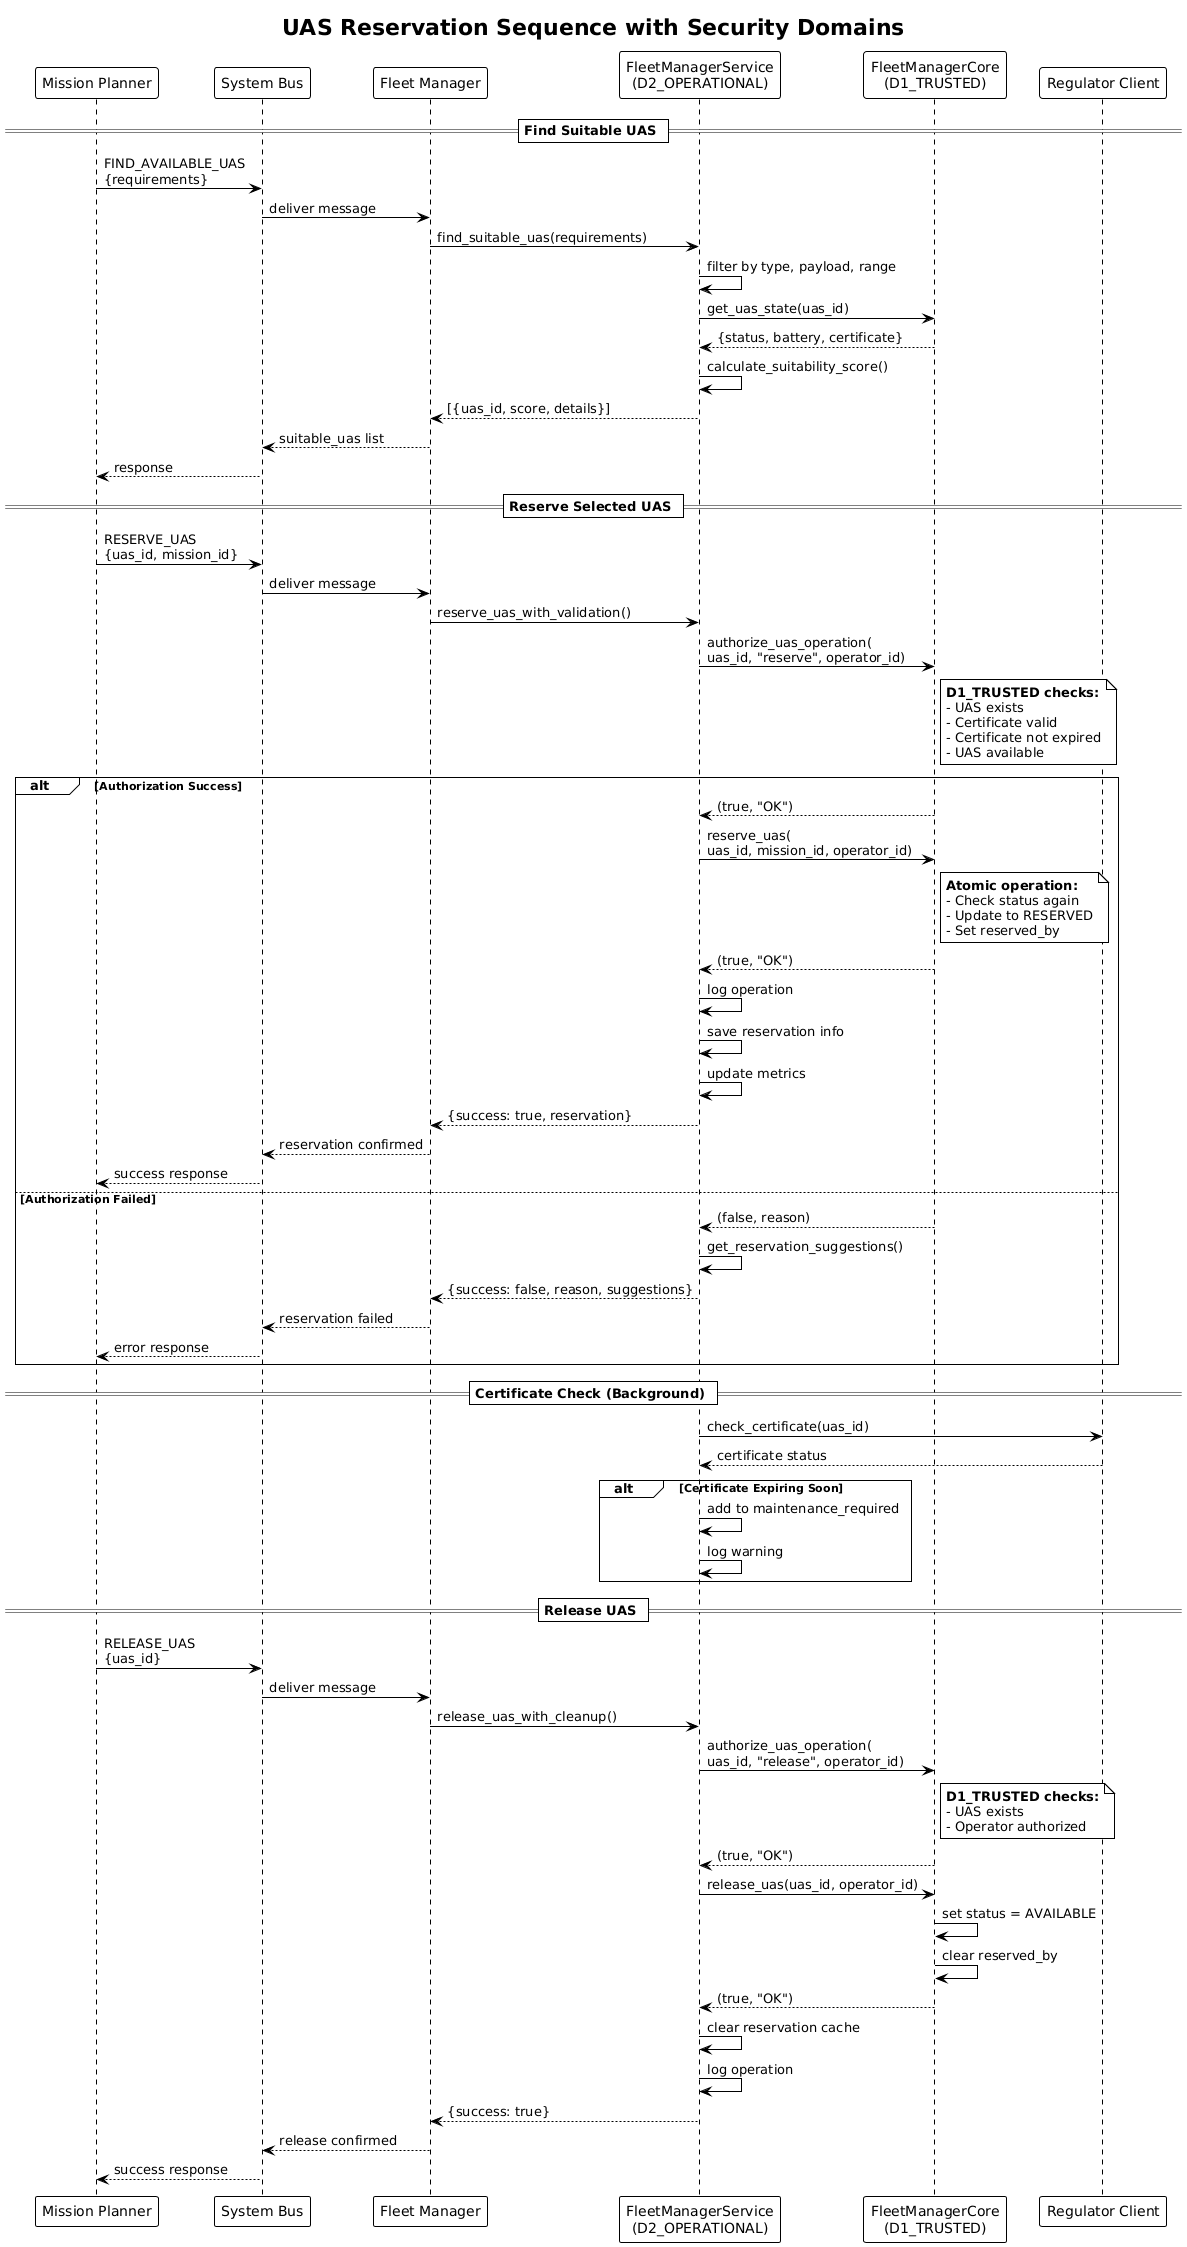

The diagram above was rendered by PlantUML. Its source (embedded in the PNG):
@startuml uas_reservation_sequence
!theme plain
title UAS Reservation Sequence with Security Domains

participant "Mission Planner" as MP
participant "System Bus" as BUS
participant "Fleet Manager" as FM
participant "FleetManagerService\n(D2_OPERATIONAL)" as FMS
participant "FleetManagerCore\n(D1_TRUSTED)" as FMC
participant "Regulator Client" as RC

== Find Suitable UAS ==

MP -> BUS: FIND_AVAILABLE_UAS\n{requirements}
BUS -> FM: deliver message
FM -> FMS: find_suitable_uas(requirements)

FMS -> FMS: filter by type, payload, range
FMS -> FMC: get_uas_state(uas_id)
FMC --> FMS: {status, battery, certificate}

FMS -> FMS: calculate_suitability_score()
FMS --> FM: [{uas_id, score, details}]
FM --> BUS: suitable_uas list
BUS --> MP: response

== Reserve Selected UAS ==

MP -> BUS: RESERVE_UAS\n{uas_id, mission_id}
BUS -> FM: deliver message
FM -> FMS: reserve_uas_with_validation()

FMS -> FMC: authorize_uas_operation(\nuas_id, "reserve", operator_id)
note right of FMC
  **D1_TRUSTED checks:**
  - UAS exists
  - Certificate valid
  - Certificate not expired
  - UAS available
end note

alt Authorization Success
    FMC --> FMS: (true, "OK")
    
    FMS -> FMC: reserve_uas(\nuas_id, mission_id, operator_id)
    note right of FMC
      **Atomic operation:**
      - Check status again
      - Update to RESERVED
      - Set reserved_by
    end note
    
    FMC --> FMS: (true, "OK")
    
    FMS -> FMS: log operation
    FMS -> FMS: save reservation info
    FMS -> FMS: update metrics
    
    FMS --> FM: {success: true, reservation}
    FM --> BUS: reservation confirmed
    BUS --> MP: success response
    
else Authorization Failed
    FMC --> FMS: (false, reason)
    
    FMS -> FMS: get_reservation_suggestions()
    FMS --> FM: {success: false, reason, suggestions}
    FM --> BUS: reservation failed
    BUS --> MP: error response
end

== Certificate Check (Background) ==

FMS -> RC: check_certificate(uas_id)
RC --> FMS: certificate status

alt Certificate Expiring Soon
    FMS -> FMS: add to maintenance_required
    FMS -> FMS: log warning
end

== Release UAS ==

MP -> BUS: RELEASE_UAS\n{uas_id}
BUS -> FM: deliver message
FM -> FMS: release_uas_with_cleanup()

FMS -> FMC: authorize_uas_operation(\nuas_id, "release", operator_id)
note right of FMC
  **D1_TRUSTED checks:**
  - UAS exists
  - Operator authorized
end note

FMC --> FMS: (true, "OK")
FMS -> FMC: release_uas(uas_id, operator_id)

FMC -> FMC: set status = AVAILABLE
FMC -> FMC: clear reserved_by
FMC --> FMS: (true, "OK")

FMS -> FMS: clear reservation cache
FMS -> FMS: log operation
FMS --> FM: {success: true}
FM --> BUS: release confirmed
BUS --> MP: success response

@enduml